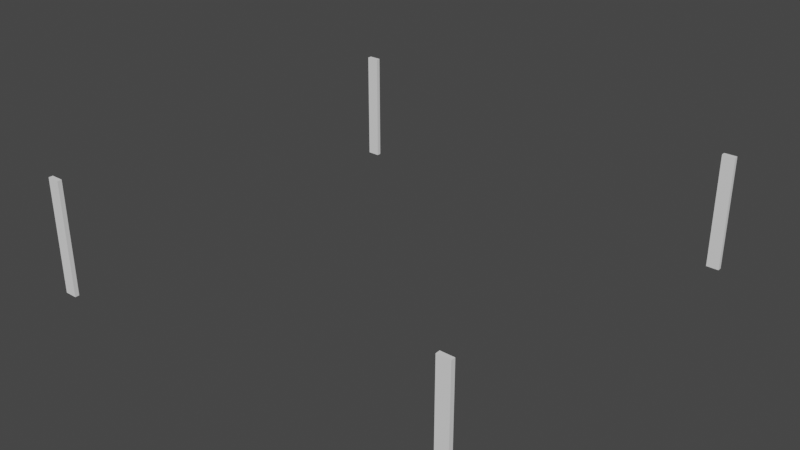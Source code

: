 # Source: CorridorStraightFloorSupports1.blend  (saved by Blender 2.81.16; exported with 4.5.12 LTS)
import bpy
from mathutils import Matrix  # noqa: F401  (used for matrix-valued properties, if any)

bpy.ops.wm.read_factory_settings(use_empty=True)
scene = bpy.context.scene
scene.name = 'Scene'

# ---- collections
col_collection = bpy.data.collections.new('Collection'); scene.collection.children.link(col_collection)

# ---- world
world_world = bpy.data.worlds.new('World'); scene.world = world_world
world_world.use_nodes = True; world_world.node_tree.nodes.clear()
_N = world_world.node_tree.nodes; _L = world_world.node_tree.links
n0 = _N.new('ShaderNodeOutputWorld'); n0.name = 'World Output'; n0.location = (300, 300)
n1 = _N.new('ShaderNodeBackground'); n1.name = 'Background'; n1.location = (10, 300)
n1.inputs[0].default_value = (0.05088, 0.05088, 0.05088, 1.0)
_L.new(n1.outputs[0], n0.inputs[0])
n0.is_active_output = True
world_world.color = (0.05088, 0.05088, 0.05088)
world_world.use_sun_shadow = False
world_world.sun_shadow_jitter_overblur = 0.0

# ---- meshes
me_cube_002 = bpy.data.meshes.new('Cube.002')
me_cube_002.from_pydata([(-1.03, 0.975, 1.0), (-0.97, 0.975, 1.0), (-1.03, 0.995, 1.0), (-0.97, 0.995, 1.0), (-1.03, 0.975, 0.4565), (-0.97, 0.975, 0.4565), (-1.03, 0.995, 0.4565), (-0.97, 0.995, 0.4565)], [], [(0, 1, 3, 2), (2, 3, 7, 6), (6, 7, 5, 4), (4, 5, 1, 0), (2, 6, 4, 0), (7, 3, 1, 5)])
_uv = me_cube_002.uv_layers.new(name='UVMap')
_uv.uv.foreach_set('vector', [0.375, 0.0, 0.625, 0.0, 0.625, 0.25, 0.375, 0.25, 0.375, 0.25, 0.625, 0.25, 0.625, 0.5, 0.375, 0.5, 0.375, 0.5, 0.625, 0.5, 0.625, 0.75, 0.375, 0.75, 0.375, 0.75, 0.625, 0.75, 0.625, 1.0, 0.375, 1.0, 0.125, 0.5, 0.375, 0.5, 0.375, 0.75, 0.125, 0.75, 0.625, 0.5, 0.875, 0.5, 0.875, 0.75, 0.625, 0.75])
me_cube_002.use_remesh_fix_poles = True
me_cube_002.use_remesh_preserve_attributes = False
me_cube_002.use_mirror_vertex_groups = False
me_cube_002.update()

# ---- objects
ob_corridorfloorsupports1 = bpy.data.objects.new('CorridorFloorSupports1', me_cube_002)

# ---- transforms, parenting, visibility, modifiers, constraints
ob_corridorfloorsupports1.location = (0.0, 0.0, 0.0)
ob_corridorfloorsupports1.lineart.crease_threshold = 0.0
_m = ob_corridorfloorsupports1.modifiers.new('Mirror', 'MIRROR')
_m.use_axis = (True, True, False)

# ---- collection membership
col_collection.objects.link(ob_corridorfloorsupports1)

# ---- scene / render settings (as saved in the file)
scene.frame_start = 1; scene.frame_end = 250; scene.frame_set(1)
scene.render.engine = 'BLENDER_EEVEE_NEXT'
scene.cycles.use_denoising = False
scene.cycles.samples = 128
scene.cycles.sampling_pattern = 'TABULATED_SOBOL'
scene.cycles.use_adaptive_sampling = False
scene.cycles.use_light_tree = False
scene.view_settings.view_transform = 'Filmic'
bpy.context.view_layer.update()

# ---- added for rendering (the .blend has no active camera and no usable light): camera, sun
cam_auto = bpy.data.cameras.new('AutoCamera')
cam_auto.lens = 50.0
cam_auto.sensor_width = 36.0
cam_auto.clip_end = 1000.0
ob_auto_camera = bpy.data.objects.new('AutoCamera', cam_auto)
scene.collection.objects.link(ob_auto_camera)
ob_auto_camera.location = (2.69733, -3.23679, 2.88611)
ob_auto_camera.rotation_euler = (1.09748, -7.21219e-08, 0.694738)
scene.camera = ob_auto_camera
light_auto_sun = bpy.data.lights.new('AutoSun', 'SUN')
light_auto_sun.energy = 3.0
light_auto_sun.angle = 0.0523599
ob_auto_sun = bpy.data.objects.new('AutoSun', light_auto_sun)
scene.collection.objects.link(ob_auto_sun)
ob_auto_sun.rotation_euler = (0.872665, 0.174533, 0.523599)
bpy.context.view_layer.update()
